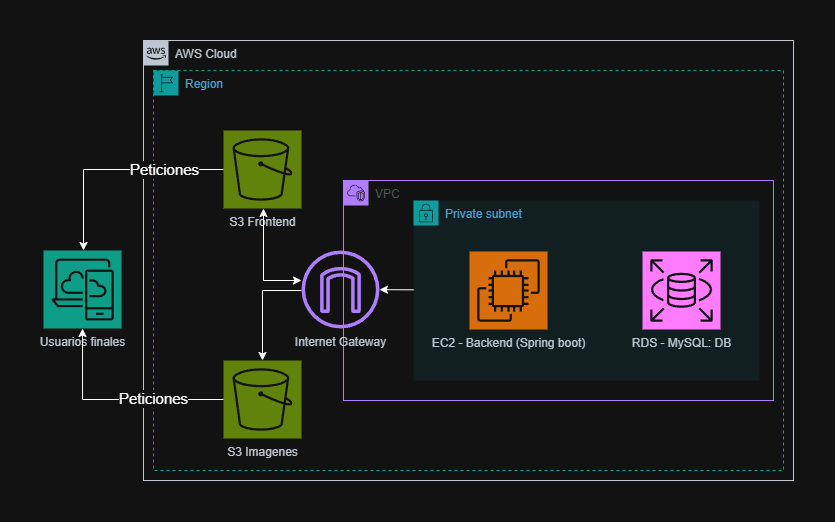

The diagram above was exported from draw.io. Its source (the exported page's mxGraphModel, read from the mxfile embedded in the PNG):
<mxGraphModel dx="1816" dy="509" grid="1" gridSize="10" guides="1" tooltips="1" connect="1" arrows="1" fold="1" page="1" pageScale="1" pageWidth="827" pageHeight="1169" math="0" shadow="0">
  <root>
    <mxCell id="0" />
    <mxCell id="1" parent="0" />
    <mxCell id="9SHmc_8_A4s_9Bg892Yi-1" value="AWS Cloud" style="points=[[0,0],[0.25,0],[0.5,0],[0.75,0],[1,0],[1,0.25],[1,0.5],[1,0.75],[1,1],[0.75,1],[0.5,1],[0.25,1],[0,1],[0,0.75],[0,0.5],[0,0.25]];outlineConnect=0;gradientColor=none;html=1;whiteSpace=wrap;fontSize=12;fontStyle=0;container=1;pointerEvents=0;collapsible=0;recursiveResize=0;shape=mxgraph.aws4.group;grIcon=mxgraph.aws4.group_aws_cloud_alt;strokeColor=#232F3E;fillColor=none;verticalAlign=top;align=left;spacingLeft=30;fontColor=#232F3E;dashed=0;" parent="1" vertex="1">
      <mxGeometry x="40" y="110" width="650" height="440" as="geometry" />
    </mxCell>
    <mxCell id="9SHmc_8_A4s_9Bg892Yi-2" value="Region" style="points=[[0,0],[0.25,0],[0.5,0],[0.75,0],[1,0],[1,0.25],[1,0.5],[1,0.75],[1,1],[0.75,1],[0.5,1],[0.25,1],[0,1],[0,0.75],[0,0.5],[0,0.25]];outlineConnect=0;gradientColor=none;html=1;whiteSpace=wrap;fontSize=12;fontStyle=0;container=1;pointerEvents=0;collapsible=0;recursiveResize=0;shape=mxgraph.aws4.group;grIcon=mxgraph.aws4.group_region;strokeColor=#00A4A6;fillColor=none;verticalAlign=top;align=left;spacingLeft=30;fontColor=#147EBA;dashed=1;" parent="9SHmc_8_A4s_9Bg892Yi-1" vertex="1">
      <mxGeometry x="10" y="30" width="630" height="400" as="geometry" />
    </mxCell>
    <mxCell id="9SHmc_8_A4s_9Bg892Yi-3" value="VPC" style="points=[[0,0],[0.25,0],[0.5,0],[0.75,0],[1,0],[1,0.25],[1,0.5],[1,0.75],[1,1],[0.75,1],[0.5,1],[0.25,1],[0,1],[0,0.75],[0,0.5],[0,0.25]];outlineConnect=0;gradientColor=none;html=1;whiteSpace=wrap;fontSize=12;fontStyle=0;container=1;pointerEvents=0;collapsible=0;recursiveResize=0;shape=mxgraph.aws4.group;grIcon=mxgraph.aws4.group_vpc2;strokeColor=#8C4FFF;fillColor=none;verticalAlign=top;align=left;spacingLeft=30;fontColor=#AAB7B8;dashed=0;" parent="9SHmc_8_A4s_9Bg892Yi-2" vertex="1">
      <mxGeometry x="190" y="110" width="430" height="220" as="geometry" />
    </mxCell>
    <mxCell id="9SHmc_8_A4s_9Bg892Yi-5" value="Private subnet" style="points=[[0,0],[0.25,0],[0.5,0],[0.75,0],[1,0],[1,0.25],[1,0.5],[1,0.75],[1,1],[0.75,1],[0.5,1],[0.25,1],[0,1],[0,0.75],[0,0.5],[0,0.25]];outlineConnect=0;gradientColor=none;html=1;whiteSpace=wrap;fontSize=12;fontStyle=0;container=1;pointerEvents=0;collapsible=0;recursiveResize=0;shape=mxgraph.aws4.group;grIcon=mxgraph.aws4.group_security_group;grStroke=0;strokeColor=#00A4A6;fillColor=#E6F6F7;verticalAlign=top;align=left;spacingLeft=30;fontColor=#147EBA;dashed=0;" parent="9SHmc_8_A4s_9Bg892Yi-3" vertex="1">
      <mxGeometry x="70" y="20" width="346" height="180" as="geometry" />
    </mxCell>
    <mxCell id="9SHmc_8_A4s_9Bg892Yi-8" value="EC2 - Backend (Spring boot)" style="sketch=0;points=[[0,0,0],[0.25,0,0],[0.5,0,0],[0.75,0,0],[1,0,0],[0,1,0],[0.25,1,0],[0.5,1,0],[0.75,1,0],[1,1,0],[0,0.25,0],[0,0.5,0],[0,0.75,0],[1,0.25,0],[1,0.5,0],[1,0.75,0]];outlineConnect=0;fontColor=#232F3E;fillColor=#ED7100;strokeColor=#ffffff;dashed=0;verticalLabelPosition=bottom;verticalAlign=top;align=center;html=1;fontSize=12;fontStyle=0;aspect=fixed;shape=mxgraph.aws4.resourceIcon;resIcon=mxgraph.aws4.ec2;" parent="9SHmc_8_A4s_9Bg892Yi-5" vertex="1">
      <mxGeometry x="56" y="51" width="78" height="78" as="geometry" />
    </mxCell>
    <mxCell id="9SHmc_8_A4s_9Bg892Yi-10" value="RDS - MySQL: DB" style="sketch=0;points=[[0,0,0],[0.25,0,0],[0.5,0,0],[0.75,0,0],[1,0,0],[0,1,0],[0.25,1,0],[0.5,1,0],[0.75,1,0],[1,1,0],[0,0.25,0],[0,0.5,0],[0,0.75,0],[1,0.25,0],[1,0.5,0],[1,0.75,0]];outlineConnect=0;fontColor=#232F3E;fillColor=#C925D1;strokeColor=#ffffff;dashed=0;verticalLabelPosition=bottom;verticalAlign=top;align=center;html=1;fontSize=12;fontStyle=0;aspect=fixed;shape=mxgraph.aws4.resourceIcon;resIcon=mxgraph.aws4.rds;" parent="9SHmc_8_A4s_9Bg892Yi-5" vertex="1">
      <mxGeometry x="229" y="51" width="78" height="78" as="geometry" />
    </mxCell>
    <mxCell id="lAMfQ0maMB5nT5T9E9hu-2" value="S3 Frontend" style="sketch=0;points=[[0,0,0],[0.25,0,0],[0.5,0,0],[0.75,0,0],[1,0,0],[0,1,0],[0.25,1,0],[0.5,1,0],[0.75,1,0],[1,1,0],[0,0.25,0],[0,0.5,0],[0,0.75,0],[1,0.25,0],[1,0.5,0],[1,0.75,0]];outlineConnect=0;fontColor=#232F3E;fillColor=#7AA116;strokeColor=#ffffff;dashed=0;verticalLabelPosition=bottom;verticalAlign=top;align=center;html=1;fontSize=12;fontStyle=0;aspect=fixed;shape=mxgraph.aws4.resourceIcon;resIcon=mxgraph.aws4.s3;" parent="9SHmc_8_A4s_9Bg892Yi-2" vertex="1">
      <mxGeometry x="70" y="60" width="78" height="78" as="geometry" />
    </mxCell>
    <mxCell id="lAMfQ0maMB5nT5T9E9hu-3" value="S3 Imagenes&lt;div&gt;&lt;br&gt;&lt;/div&gt;" style="sketch=0;points=[[0,0,0],[0.25,0,0],[0.5,0,0],[0.75,0,0],[1,0,0],[0,1,0],[0.25,1,0],[0.5,1,0],[0.75,1,0],[1,1,0],[0,0.25,0],[0,0.5,0],[0,0.75,0],[1,0.25,0],[1,0.5,0],[1,0.75,0]];outlineConnect=0;fontColor=#232F3E;fillColor=#7AA116;strokeColor=#ffffff;dashed=0;verticalLabelPosition=bottom;verticalAlign=top;align=center;html=1;fontSize=12;fontStyle=0;aspect=fixed;shape=mxgraph.aws4.resourceIcon;resIcon=mxgraph.aws4.s3;" parent="9SHmc_8_A4s_9Bg892Yi-2" vertex="1">
      <mxGeometry x="70" y="290" width="78" height="78" as="geometry" />
    </mxCell>
    <mxCell id="lAMfQ0maMB5nT5T9E9hu-7" style="edgeStyle=elbowEdgeStyle;rounded=0;orthogonalLoop=1;jettySize=auto;html=1;strokeColor=default;startArrow=classic;startFill=1;" parent="9SHmc_8_A4s_9Bg892Yi-2" source="lAMfQ0maMB5nT5T9E9hu-1" target="lAMfQ0maMB5nT5T9E9hu-2" edge="1">
      <mxGeometry relative="1" as="geometry">
        <mxPoint x="118" y="221" as="sourcePoint" />
        <mxPoint x="110" y="120" as="targetPoint" />
        <Array as="points">
          <mxPoint x="110" y="210" />
        </Array>
      </mxGeometry>
    </mxCell>
    <mxCell id="lAMfQ0maMB5nT5T9E9hu-8" style="edgeStyle=elbowEdgeStyle;rounded=0;orthogonalLoop=1;jettySize=auto;html=1;entryX=0.5;entryY=0;entryDx=0;entryDy=0;entryPerimeter=0;elbow=vertical;" parent="9SHmc_8_A4s_9Bg892Yi-2" source="lAMfQ0maMB5nT5T9E9hu-1" target="lAMfQ0maMB5nT5T9E9hu-3" edge="1">
      <mxGeometry relative="1" as="geometry">
        <Array as="points">
          <mxPoint x="110" y="220" />
        </Array>
      </mxGeometry>
    </mxCell>
    <mxCell id="lAMfQ0maMB5nT5T9E9hu-1" value="Internet Gateway" style="sketch=0;outlineConnect=0;fontColor=#232F3E;gradientColor=none;fillColor=#8C4FFF;strokeColor=none;dashed=0;verticalLabelPosition=bottom;verticalAlign=top;align=center;html=1;fontSize=12;fontStyle=0;aspect=fixed;pointerEvents=1;shape=mxgraph.aws4.internet_gateway;" parent="9SHmc_8_A4s_9Bg892Yi-2" vertex="1">
      <mxGeometry x="148" y="180" width="78" height="78" as="geometry" />
    </mxCell>
    <mxCell id="lAMfQ0maMB5nT5T9E9hu-6" value="" style="rounded=0;orthogonalLoop=1;jettySize=auto;html=1;" parent="9SHmc_8_A4s_9Bg892Yi-2" source="9SHmc_8_A4s_9Bg892Yi-5" target="lAMfQ0maMB5nT5T9E9hu-1" edge="1">
      <mxGeometry relative="1" as="geometry" />
    </mxCell>
    <mxCell id="lAMfQ0maMB5nT5T9E9hu-9" value="Usuarios finales" style="sketch=0;points=[[0,0,0],[0.25,0,0],[0.5,0,0],[0.75,0,0],[1,0,0],[0,1,0],[0.25,1,0],[0.5,1,0],[0.75,1,0],[1,1,0],[0,0.25,0],[0,0.5,0],[0,0.75,0],[1,0.25,0],[1,0.5,0],[1,0.75,0]];outlineConnect=0;fontColor=#232F3E;fillColor=#01A88D;strokeColor=#ffffff;dashed=0;verticalLabelPosition=bottom;verticalAlign=top;align=center;html=1;fontSize=12;fontStyle=0;aspect=fixed;shape=mxgraph.aws4.resourceIcon;resIcon=mxgraph.aws4.desktop_and_app_streaming;" parent="1" vertex="1">
      <mxGeometry x="-60" y="320" width="78" height="78" as="geometry" />
    </mxCell>
    <mxCell id="lAMfQ0maMB5nT5T9E9hu-10" style="edgeStyle=orthogonalEdgeStyle;rounded=0;orthogonalLoop=1;jettySize=auto;html=1;" parent="1" source="lAMfQ0maMB5nT5T9E9hu-3" target="lAMfQ0maMB5nT5T9E9hu-9" edge="1">
      <mxGeometry relative="1" as="geometry" />
    </mxCell>
    <mxCell id="lAMfQ0maMB5nT5T9E9hu-13" value="Peticiones" style="edgeLabel;html=1;align=center;verticalAlign=middle;resizable=0;points=[];fontSize=15;" parent="lAMfQ0maMB5nT5T9E9hu-10" vertex="1" connectable="0">
      <mxGeometry x="-0.4505" relative="1" as="geometry">
        <mxPoint x="-12" y="-1" as="offset" />
      </mxGeometry>
    </mxCell>
    <mxCell id="lAMfQ0maMB5nT5T9E9hu-11" style="edgeStyle=orthogonalEdgeStyle;rounded=0;orthogonalLoop=1;jettySize=auto;html=1;" parent="1" source="lAMfQ0maMB5nT5T9E9hu-2" target="lAMfQ0maMB5nT5T9E9hu-9" edge="1">
      <mxGeometry relative="1" as="geometry">
        <Array as="points">
          <mxPoint x="-20" y="239" />
        </Array>
      </mxGeometry>
    </mxCell>
    <mxCell id="lAMfQ0maMB5nT5T9E9hu-12" value="Peticiones" style="edgeLabel;html=1;align=center;verticalAlign=middle;resizable=0;points=[];fontSize=15;" parent="lAMfQ0maMB5nT5T9E9hu-11" vertex="1" connectable="0">
      <mxGeometry x="-0.3793" y="-1" relative="1" as="geometry">
        <mxPoint x="9" y="1" as="offset" />
      </mxGeometry>
    </mxCell>
  </root>
</mxGraphModel>